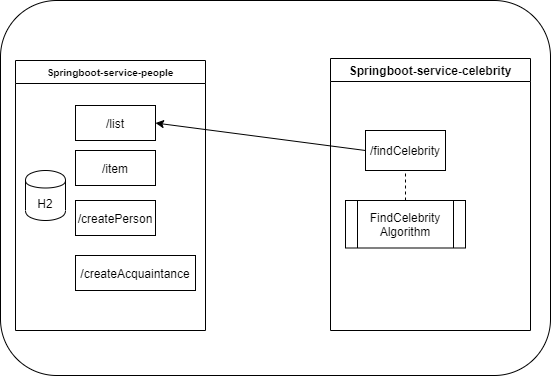

The diagram above was exported from draw.io. Its source (the exported page's mxGraphModel, read from the mxfile embedded in the PNG):
<mxGraphModel dx="868" dy="482" grid="1" gridSize="10" guides="1" tooltips="1" connect="1" arrows="1" fold="1" page="1" pageScale="1" pageWidth="850" pageHeight="1100" math="0" shadow="0">
  <root>
    <mxCell id="0" />
    <mxCell id="1" parent="0" />
    <mxCell id="euyP2bMD-eB3cd4UxwcS-25" value="" style="rounded=1;whiteSpace=wrap;html=1;" vertex="1" parent="1">
      <mxGeometry x="15" y="10" width="550" height="375" as="geometry" />
    </mxCell>
    <mxCell id="euyP2bMD-eB3cd4UxwcS-10" value="/list" style="rounded=0;whiteSpace=wrap;html=1;" vertex="1" parent="1">
      <mxGeometry x="90" y="115" width="80" height="35" as="geometry" />
    </mxCell>
    <mxCell id="euyP2bMD-eB3cd4UxwcS-11" value="/item" style="rounded=0;whiteSpace=wrap;html=1;" vertex="1" parent="1">
      <mxGeometry x="90" y="160" width="80" height="35" as="geometry" />
    </mxCell>
    <mxCell id="euyP2bMD-eB3cd4UxwcS-12" value="/createPerson" style="rounded=0;whiteSpace=wrap;html=1;" vertex="1" parent="1">
      <mxGeometry x="90" y="210" width="80" height="35" as="geometry" />
    </mxCell>
    <mxCell id="euyP2bMD-eB3cd4UxwcS-15" value="/createAcquaintance" style="rounded=0;whiteSpace=wrap;html=1;" vertex="1" parent="1">
      <mxGeometry x="90" y="265" width="120" height="35" as="geometry" />
    </mxCell>
    <mxCell id="XiyZyCrA--ZSVw_41j7u-32" value="/findCelebrity" style="rounded=0;whiteSpace=wrap;html=1;" parent="1" vertex="1">
      <mxGeometry x="380" y="140" width="80" height="40" as="geometry" />
    </mxCell>
    <mxCell id="euyP2bMD-eB3cd4UxwcS-20" value="" style="endArrow=classic;html=1;entryX=1;entryY=0.5;entryDx=0;entryDy=0;exitX=0;exitY=0.5;exitDx=0;exitDy=0;" edge="1" parent="1" source="XiyZyCrA--ZSVw_41j7u-32" target="euyP2bMD-eB3cd4UxwcS-10">
      <mxGeometry width="50" height="50" relative="1" as="geometry">
        <mxPoint x="230" y="150" as="sourcePoint" />
        <mxPoint x="300" y="120" as="targetPoint" />
      </mxGeometry>
    </mxCell>
    <mxCell id="euyP2bMD-eB3cd4UxwcS-21" value="FindCelebrity Algorithm" style="shape=process;whiteSpace=wrap;html=1;backgroundOutline=1;" vertex="1" parent="1">
      <mxGeometry x="360" y="210" width="120" height="47.5" as="geometry" />
    </mxCell>
    <mxCell id="euyP2bMD-eB3cd4UxwcS-22" value="" style="endArrow=none;dashed=1;html=1;entryX=0.5;entryY=1;entryDx=0;entryDy=0;exitX=0.5;exitY=0;exitDx=0;exitDy=0;" edge="1" parent="1" source="euyP2bMD-eB3cd4UxwcS-21" target="XiyZyCrA--ZSVw_41j7u-32">
      <mxGeometry width="50" height="50" relative="1" as="geometry">
        <mxPoint x="400" y="230" as="sourcePoint" />
        <mxPoint x="450" y="180" as="targetPoint" />
      </mxGeometry>
    </mxCell>
    <mxCell id="euyP2bMD-eB3cd4UxwcS-29" value="H2" style="shape=cylinder;whiteSpace=wrap;html=1;boundedLbl=1;backgroundOutline=1;" vertex="1" parent="1">
      <mxGeometry x="40" y="180" width="40" height="50" as="geometry" />
    </mxCell>
    <mxCell id="euyP2bMD-eB3cd4UxwcS-30" value="Springboot-service-people" style="swimlane;fontSize=10;" vertex="1" parent="1">
      <mxGeometry x="30" y="70" width="190" height="270" as="geometry" />
    </mxCell>
    <mxCell id="euyP2bMD-eB3cd4UxwcS-32" value="Springboot-service-celebrity" style="swimlane;" vertex="1" parent="1">
      <mxGeometry x="345" y="68" width="200" height="272" as="geometry" />
    </mxCell>
  </root>
</mxGraphModel>